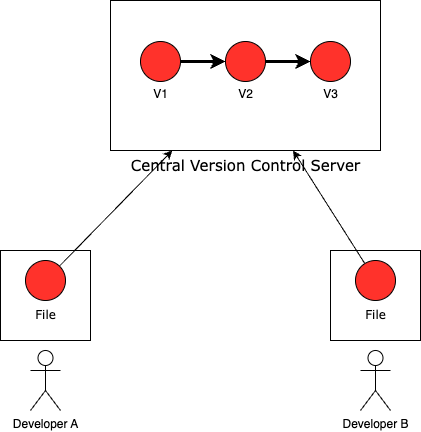

The diagram above was exported from draw.io. Its source (the exported page's mxGraphModel, read from the mxfile embedded in the PNG):
<mxGraphModel dx="1026" dy="622" grid="1" gridSize="10" guides="1" tooltips="1" connect="1" arrows="1" fold="1" page="1" pageScale="1" pageWidth="827" pageHeight="1169" math="0" shadow="0">
  <root>
    <mxCell id="0" />
    <mxCell id="1" parent="0" />
    <mxCell id="MXQ9h5AW_mcEYenhXLup-1" value="" style="rounded=0;whiteSpace=wrap;html=1;" vertex="1" parent="1">
      <mxGeometry x="310" y="60" width="270" height="150" as="geometry" />
    </mxCell>
    <mxCell id="MXQ9h5AW_mcEYenhXLup-2" value="&lt;font style=&quot;font-size: 15px;&quot; face=&quot;Verdana&quot;&gt;Central Version Control Server&lt;/font&gt;" style="text;html=1;align=center;verticalAlign=middle;resizable=0;points=[];autosize=1;strokeColor=none;fillColor=none;" vertex="1" parent="1">
      <mxGeometry x="320" y="210" width="250" height="30" as="geometry" />
    </mxCell>
    <mxCell id="MXQ9h5AW_mcEYenhXLup-9" style="edgeStyle=orthogonalEdgeStyle;rounded=0;orthogonalLoop=1;jettySize=auto;html=1;strokeWidth=3;" edge="1" parent="1" source="MXQ9h5AW_mcEYenhXLup-3" target="MXQ9h5AW_mcEYenhXLup-5">
      <mxGeometry relative="1" as="geometry" />
    </mxCell>
    <mxCell id="MXQ9h5AW_mcEYenhXLup-3" value="" style="ellipse;whiteSpace=wrap;html=1;aspect=fixed;fillColor=#FF322B;" vertex="1" parent="1">
      <mxGeometry x="340" y="101" width="40" height="40" as="geometry" />
    </mxCell>
    <mxCell id="MXQ9h5AW_mcEYenhXLup-4" value="V1" style="text;html=1;align=center;verticalAlign=middle;resizable=0;points=[];autosize=1;strokeColor=none;fillColor=none;" vertex="1" parent="1">
      <mxGeometry x="340" y="139" width="40" height="30" as="geometry" />
    </mxCell>
    <mxCell id="MXQ9h5AW_mcEYenhXLup-10" style="edgeStyle=orthogonalEdgeStyle;rounded=0;orthogonalLoop=1;jettySize=auto;html=1;strokeWidth=3;" edge="1" parent="1" source="MXQ9h5AW_mcEYenhXLup-5" target="MXQ9h5AW_mcEYenhXLup-7">
      <mxGeometry relative="1" as="geometry" />
    </mxCell>
    <mxCell id="MXQ9h5AW_mcEYenhXLup-5" value="" style="ellipse;whiteSpace=wrap;html=1;aspect=fixed;fillColor=#FF322B;" vertex="1" parent="1">
      <mxGeometry x="425" y="101" width="40" height="40" as="geometry" />
    </mxCell>
    <mxCell id="MXQ9h5AW_mcEYenhXLup-6" value="V2" style="text;html=1;align=center;verticalAlign=middle;resizable=0;points=[];autosize=1;strokeColor=none;fillColor=none;" vertex="1" parent="1">
      <mxGeometry x="425" y="139" width="40" height="30" as="geometry" />
    </mxCell>
    <mxCell id="MXQ9h5AW_mcEYenhXLup-7" value="" style="ellipse;whiteSpace=wrap;html=1;aspect=fixed;fillColor=#FF322B;" vertex="1" parent="1">
      <mxGeometry x="510" y="101" width="40" height="40" as="geometry" />
    </mxCell>
    <mxCell id="MXQ9h5AW_mcEYenhXLup-8" value="V3" style="text;html=1;align=center;verticalAlign=middle;resizable=0;points=[];autosize=1;strokeColor=none;fillColor=none;" vertex="1" parent="1">
      <mxGeometry x="510" y="139" width="40" height="30" as="geometry" />
    </mxCell>
    <mxCell id="MXQ9h5AW_mcEYenhXLup-11" value="" style="rounded=0;whiteSpace=wrap;html=1;" vertex="1" parent="1">
      <mxGeometry x="200" y="310" width="90" height="90" as="geometry" />
    </mxCell>
    <mxCell id="MXQ9h5AW_mcEYenhXLup-19" style="rounded=0;orthogonalLoop=1;jettySize=auto;html=1;" edge="1" parent="1" source="MXQ9h5AW_mcEYenhXLup-12" target="MXQ9h5AW_mcEYenhXLup-1">
      <mxGeometry relative="1" as="geometry" />
    </mxCell>
    <mxCell id="MXQ9h5AW_mcEYenhXLup-12" value="" style="ellipse;whiteSpace=wrap;html=1;aspect=fixed;fillColor=#FF322B;" vertex="1" parent="1">
      <mxGeometry x="225" y="320" width="40" height="40" as="geometry" />
    </mxCell>
    <mxCell id="MXQ9h5AW_mcEYenhXLup-13" value="&lt;font face=&quot;Verdana&quot;&gt;File&lt;/font&gt;" style="text;html=1;align=center;verticalAlign=middle;resizable=0;points=[];autosize=1;strokeColor=none;fillColor=none;" vertex="1" parent="1">
      <mxGeometry x="225" y="360" width="40" height="30" as="geometry" />
    </mxCell>
    <mxCell id="MXQ9h5AW_mcEYenhXLup-14" value="Developer A" style="shape=umlActor;verticalLabelPosition=bottom;verticalAlign=top;html=1;outlineConnect=0;" vertex="1" parent="1">
      <mxGeometry x="230" y="410" width="30" height="60" as="geometry" />
    </mxCell>
    <mxCell id="MXQ9h5AW_mcEYenhXLup-15" value="" style="rounded=0;whiteSpace=wrap;html=1;" vertex="1" parent="1">
      <mxGeometry x="530" y="310" width="90" height="90" as="geometry" />
    </mxCell>
    <mxCell id="MXQ9h5AW_mcEYenhXLup-21" style="rounded=0;orthogonalLoop=1;jettySize=auto;html=1;" edge="1" parent="1" source="MXQ9h5AW_mcEYenhXLup-16" target="MXQ9h5AW_mcEYenhXLup-1">
      <mxGeometry relative="1" as="geometry" />
    </mxCell>
    <mxCell id="MXQ9h5AW_mcEYenhXLup-16" value="" style="ellipse;whiteSpace=wrap;html=1;aspect=fixed;fillColor=#FF322B;" vertex="1" parent="1">
      <mxGeometry x="555" y="320" width="40" height="40" as="geometry" />
    </mxCell>
    <mxCell id="MXQ9h5AW_mcEYenhXLup-17" value="&lt;font face=&quot;Verdana&quot;&gt;File&lt;/font&gt;" style="text;html=1;align=center;verticalAlign=middle;resizable=0;points=[];autosize=1;strokeColor=none;fillColor=none;" vertex="1" parent="1">
      <mxGeometry x="555" y="360" width="40" height="30" as="geometry" />
    </mxCell>
    <mxCell id="MXQ9h5AW_mcEYenhXLup-18" value="Developer B" style="shape=umlActor;verticalLabelPosition=bottom;verticalAlign=top;html=1;outlineConnect=0;" vertex="1" parent="1">
      <mxGeometry x="560" y="410" width="30" height="60" as="geometry" />
    </mxCell>
  </root>
</mxGraphModel>